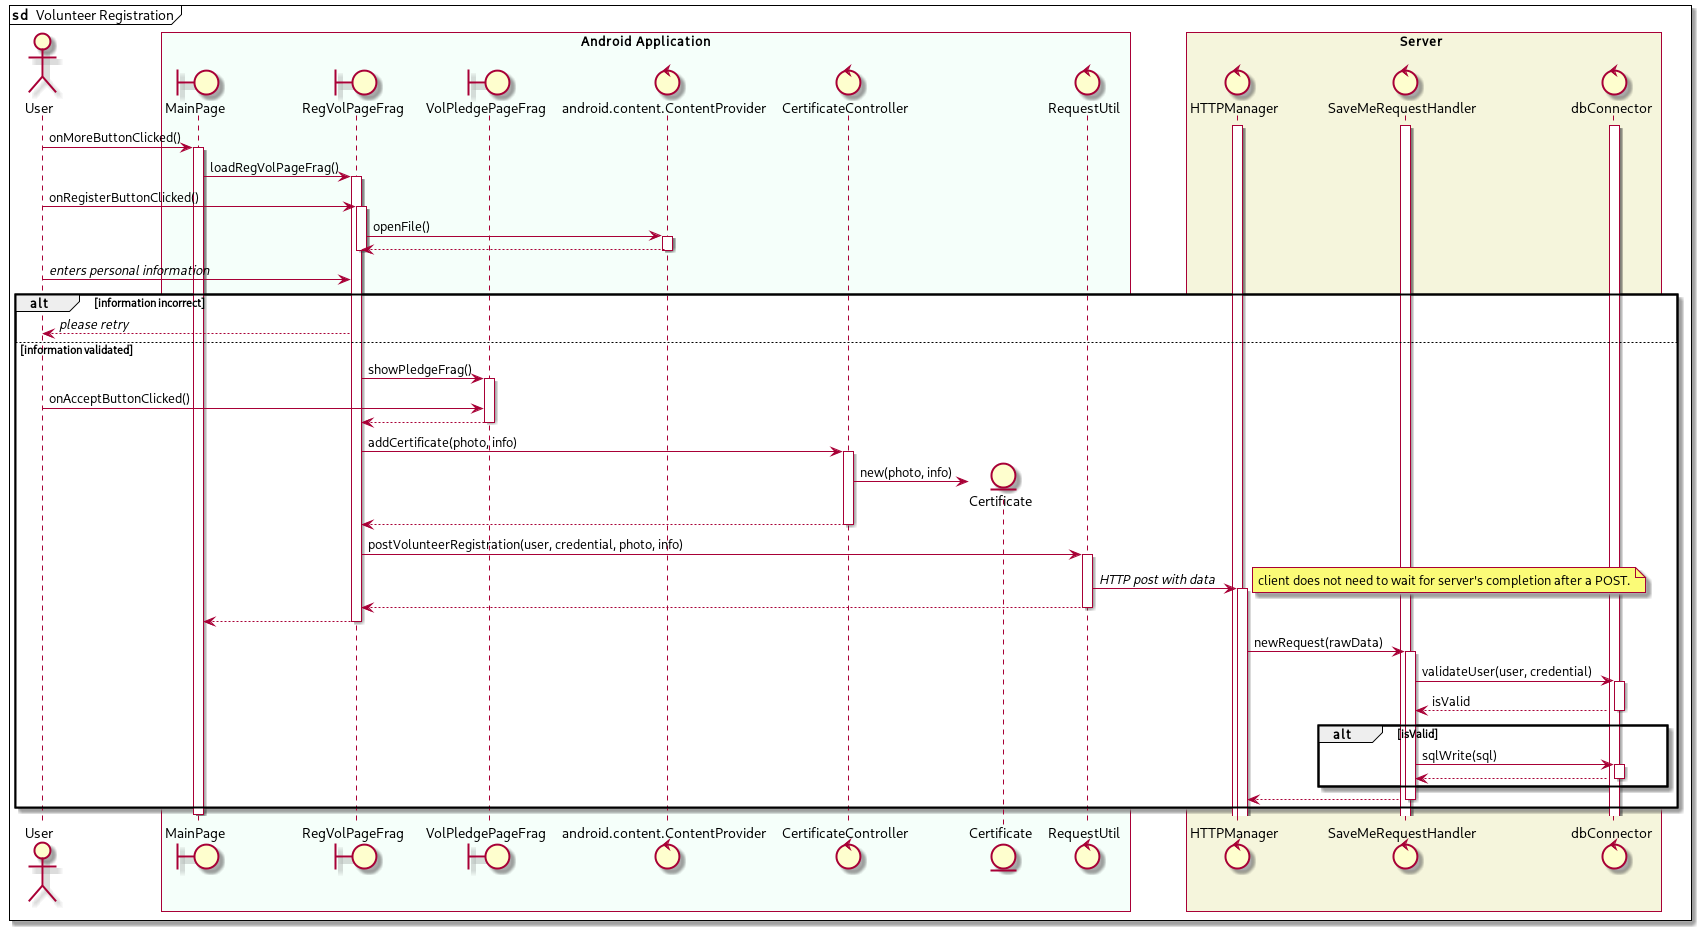

The diagram above was rendered by PlantUML. Its source (embedded in the PNG):
@startuml
mainframe **sd ** Volunteer Registration
actor User as u

box "Android Application" #mintcream
boundary MainPage as mp
boundary RegVolPageFrag as rvpf
boundary VolPledgePageFrag as vppf
control android.content.ContentProvider as f
control CertificateController as cc
entity Certificate as c
control RequestUtil as ru
end box

box Server #beige
control HTTPManager as hm
control SaveMeRequestHandler as smrh
control dbConnector as db
end box

activate hm
activate smrh
activate db

u -> mp++: onMoreButtonClicked()
mp -> rvpf++: loadRegVolPageFrag()
u -> rvpf++: onRegisterButtonClicked()
rvpf -> f++: openFile()
f --> rvpf--
deactivate rvpf

u -> rvpf: //enters personal information//
alt information incorrect
    rvpf --> u: //please retry//
else information validated
    rvpf -> vppf ++: showPledgeFrag()
    u -> vppf: onAcceptButtonClicked()
    vppf --> rvpf --
    
    rvpf -> cc++: addCertificate(photo, info)
    cc -> c**: new(photo, info)
    return
    
    rvpf -> ru++: postVolunteerRegistration(user, credential, photo, info)
    
    ru -> hm++: //HTTP post with data//
    note right: client does not need to wait for server's completion after a POST.
    ru --> rvpf--
    rvpf --> mp--
        hm -> smrh++: newRequest(rawData)
            smrh -> db++: validateUser(user, credential)
            return isValid
        alt isValid
        smrh -> db++: sqlWrite(sql)
        db --> smrh--
        end alt
        smrh --> hm--
        
end
deactivate rvpf
mp--
@enduml